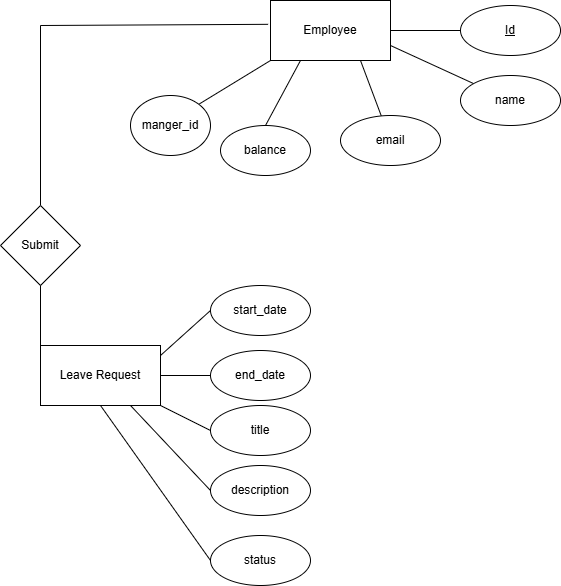

The diagram above was exported from draw.io. Its source (the exported page's mxGraphModel, read from the mxfile embedded in the PNG):
<mxGraphModel dx="1042" dy="527" grid="1" gridSize="10" guides="1" tooltips="1" connect="1" arrows="1" fold="1" page="1" pageScale="1" pageWidth="850" pageHeight="1100" math="0" shadow="0">
  <root>
    <mxCell id="0" />
    <mxCell id="1" parent="0" />
    <mxCell id="bMCUaBHlNE3nKbvAZW59-1" value="Employee" style="rounded=0;whiteSpace=wrap;html=1;" vertex="1" parent="1">
      <mxGeometry x="390" y="15" width="120" height="60" as="geometry" />
    </mxCell>
    <mxCell id="bMCUaBHlNE3nKbvAZW59-3" value="" style="endArrow=none;html=1;rounded=0;exitX=1;exitY=0.5;exitDx=0;exitDy=0;" edge="1" parent="1" source="bMCUaBHlNE3nKbvAZW59-1" target="bMCUaBHlNE3nKbvAZW59-4">
      <mxGeometry width="50" height="50" relative="1" as="geometry">
        <mxPoint x="400" y="300" as="sourcePoint" />
        <mxPoint x="590" y="50" as="targetPoint" />
      </mxGeometry>
    </mxCell>
    <mxCell id="bMCUaBHlNE3nKbvAZW59-4" value="&lt;u&gt;Id&lt;/u&gt;" style="ellipse;whiteSpace=wrap;html=1;" vertex="1" parent="1">
      <mxGeometry x="580" y="20" width="100" height="50" as="geometry" />
    </mxCell>
    <mxCell id="bMCUaBHlNE3nKbvAZW59-5" value="" style="endArrow=none;html=1;rounded=0;exitX=1;exitY=0.75;exitDx=0;exitDy=0;" edge="1" parent="1" source="bMCUaBHlNE3nKbvAZW59-1" target="bMCUaBHlNE3nKbvAZW59-6">
      <mxGeometry width="50" height="50" relative="1" as="geometry">
        <mxPoint x="520" y="55" as="sourcePoint" />
        <mxPoint x="580" y="100" as="targetPoint" />
      </mxGeometry>
    </mxCell>
    <mxCell id="bMCUaBHlNE3nKbvAZW59-6" value="name" style="ellipse;whiteSpace=wrap;html=1;" vertex="1" parent="1">
      <mxGeometry x="580" y="90" width="100" height="50" as="geometry" />
    </mxCell>
    <mxCell id="bMCUaBHlNE3nKbvAZW59-7" value="" style="endArrow=none;html=1;rounded=0;exitX=0.75;exitY=1;exitDx=0;exitDy=0;" edge="1" parent="1" source="bMCUaBHlNE3nKbvAZW59-1" target="bMCUaBHlNE3nKbvAZW59-8">
      <mxGeometry width="50" height="50" relative="1" as="geometry">
        <mxPoint x="520" y="70" as="sourcePoint" />
        <mxPoint x="520" y="120" as="targetPoint" />
      </mxGeometry>
    </mxCell>
    <mxCell id="bMCUaBHlNE3nKbvAZW59-8" value="email" style="ellipse;whiteSpace=wrap;html=1;" vertex="1" parent="1">
      <mxGeometry x="460" y="130" width="100" height="50" as="geometry" />
    </mxCell>
    <mxCell id="bMCUaBHlNE3nKbvAZW59-9" value="" style="endArrow=none;html=1;rounded=0;entryX=0.25;entryY=1;entryDx=0;entryDy=0;exitX=0.5;exitY=0;exitDx=0;exitDy=0;" edge="1" parent="1" source="bMCUaBHlNE3nKbvAZW59-10" target="bMCUaBHlNE3nKbvAZW59-1">
      <mxGeometry width="50" height="50" relative="1" as="geometry">
        <mxPoint x="410" y="160" as="sourcePoint" />
        <mxPoint x="450" y="250" as="targetPoint" />
      </mxGeometry>
    </mxCell>
    <mxCell id="bMCUaBHlNE3nKbvAZW59-10" value="balance" style="ellipse;whiteSpace=wrap;html=1;" vertex="1" parent="1">
      <mxGeometry x="340" y="140" width="90" height="50" as="geometry" />
    </mxCell>
    <mxCell id="bMCUaBHlNE3nKbvAZW59-11" value="" style="endArrow=none;html=1;rounded=0;entryX=0;entryY=1;entryDx=0;entryDy=0;exitX=1;exitY=0;exitDx=0;exitDy=0;" edge="1" parent="1" source="bMCUaBHlNE3nKbvAZW59-12" target="bMCUaBHlNE3nKbvAZW59-1">
      <mxGeometry width="50" height="50" relative="1" as="geometry">
        <mxPoint x="330" y="130" as="sourcePoint" />
        <mxPoint x="450" y="250" as="targetPoint" />
      </mxGeometry>
    </mxCell>
    <mxCell id="bMCUaBHlNE3nKbvAZW59-12" value="manger_id" style="ellipse;whiteSpace=wrap;html=1;" vertex="1" parent="1">
      <mxGeometry x="250" y="110" width="80" height="60" as="geometry" />
    </mxCell>
    <mxCell id="bMCUaBHlNE3nKbvAZW59-15" value="" style="endArrow=none;html=1;rounded=0;entryX=-0.02;entryY=0.397;entryDx=0;entryDy=0;entryPerimeter=0;exitX=0.5;exitY=0;exitDx=0;exitDy=0;" edge="1" parent="1" source="bMCUaBHlNE3nKbvAZW59-20" target="bMCUaBHlNE3nKbvAZW59-1">
      <mxGeometry width="50" height="50" relative="1" as="geometry">
        <mxPoint x="160" y="220" as="sourcePoint" />
        <mxPoint x="450" y="250" as="targetPoint" />
        <Array as="points">
          <mxPoint x="160" y="40" />
        </Array>
      </mxGeometry>
    </mxCell>
    <mxCell id="bMCUaBHlNE3nKbvAZW59-20" value="Submit" style="rhombus;whiteSpace=wrap;html=1;" vertex="1" parent="1">
      <mxGeometry x="120" y="220" width="80" height="80" as="geometry" />
    </mxCell>
    <mxCell id="bMCUaBHlNE3nKbvAZW59-21" value="" style="endArrow=none;html=1;rounded=0;entryX=0.5;entryY=1;entryDx=0;entryDy=0;exitX=0;exitY=0.5;exitDx=0;exitDy=0;" edge="1" parent="1" source="bMCUaBHlNE3nKbvAZW59-22" target="bMCUaBHlNE3nKbvAZW59-20">
      <mxGeometry width="50" height="50" relative="1" as="geometry">
        <mxPoint x="280" y="320" as="sourcePoint" />
        <mxPoint x="450" y="250" as="targetPoint" />
      </mxGeometry>
    </mxCell>
    <mxCell id="bMCUaBHlNE3nKbvAZW59-22" value="Leave Request" style="rounded=0;whiteSpace=wrap;html=1;" vertex="1" parent="1">
      <mxGeometry x="160" y="360" width="120" height="60" as="geometry" />
    </mxCell>
    <mxCell id="bMCUaBHlNE3nKbvAZW59-23" value="" style="endArrow=none;html=1;rounded=0;entryX=0;entryY=0.5;entryDx=0;entryDy=0;" edge="1" parent="1" target="bMCUaBHlNE3nKbvAZW59-24">
      <mxGeometry width="50" height="50" relative="1" as="geometry">
        <mxPoint x="280" y="370" as="sourcePoint" />
        <mxPoint x="330" y="320" as="targetPoint" />
      </mxGeometry>
    </mxCell>
    <mxCell id="bMCUaBHlNE3nKbvAZW59-24" value="start_date" style="ellipse;whiteSpace=wrap;html=1;" vertex="1" parent="1">
      <mxGeometry x="330" y="300" width="100" height="50" as="geometry" />
    </mxCell>
    <mxCell id="bMCUaBHlNE3nKbvAZW59-25" value="end_date" style="ellipse;whiteSpace=wrap;html=1;" vertex="1" parent="1">
      <mxGeometry x="330" y="365" width="100" height="50" as="geometry" />
    </mxCell>
    <mxCell id="bMCUaBHlNE3nKbvAZW59-26" value="" style="endArrow=none;html=1;rounded=0;entryX=0;entryY=0.5;entryDx=0;entryDy=0;exitX=1;exitY=0.5;exitDx=0;exitDy=0;" edge="1" parent="1" source="bMCUaBHlNE3nKbvAZW59-22" target="bMCUaBHlNE3nKbvAZW59-25">
      <mxGeometry width="50" height="50" relative="1" as="geometry">
        <mxPoint x="290" y="380" as="sourcePoint" />
        <mxPoint x="340" y="335" as="targetPoint" />
      </mxGeometry>
    </mxCell>
    <mxCell id="bMCUaBHlNE3nKbvAZW59-27" value="title" style="ellipse;whiteSpace=wrap;html=1;" vertex="1" parent="1">
      <mxGeometry x="330" y="420" width="100" height="50" as="geometry" />
    </mxCell>
    <mxCell id="bMCUaBHlNE3nKbvAZW59-28" value="" style="endArrow=none;html=1;rounded=0;entryX=0;entryY=0.5;entryDx=0;entryDy=0;exitX=1;exitY=1;exitDx=0;exitDy=0;" edge="1" parent="1" source="bMCUaBHlNE3nKbvAZW59-22" target="bMCUaBHlNE3nKbvAZW59-27">
      <mxGeometry width="50" height="50" relative="1" as="geometry">
        <mxPoint x="290" y="400" as="sourcePoint" />
        <mxPoint x="340" y="400" as="targetPoint" />
      </mxGeometry>
    </mxCell>
    <mxCell id="bMCUaBHlNE3nKbvAZW59-29" value="description" style="ellipse;whiteSpace=wrap;html=1;" vertex="1" parent="1">
      <mxGeometry x="330" y="480" width="100" height="50" as="geometry" />
    </mxCell>
    <mxCell id="bMCUaBHlNE3nKbvAZW59-30" value="" style="endArrow=none;html=1;rounded=0;entryX=0;entryY=0.5;entryDx=0;entryDy=0;exitX=0.75;exitY=1;exitDx=0;exitDy=0;" edge="1" parent="1" source="bMCUaBHlNE3nKbvAZW59-22" target="bMCUaBHlNE3nKbvAZW59-29">
      <mxGeometry width="50" height="50" relative="1" as="geometry">
        <mxPoint x="290" y="430" as="sourcePoint" />
        <mxPoint x="340" y="455" as="targetPoint" />
      </mxGeometry>
    </mxCell>
    <mxCell id="bMCUaBHlNE3nKbvAZW59-31" value="status" style="ellipse;whiteSpace=wrap;html=1;" vertex="1" parent="1">
      <mxGeometry x="330" y="550" width="100" height="50" as="geometry" />
    </mxCell>
    <mxCell id="bMCUaBHlNE3nKbvAZW59-32" value="" style="endArrow=none;html=1;rounded=0;entryX=0;entryY=0.5;entryDx=0;entryDy=0;exitX=0.5;exitY=1;exitDx=0;exitDy=0;" edge="1" parent="1" source="bMCUaBHlNE3nKbvAZW59-22" target="bMCUaBHlNE3nKbvAZW59-31">
      <mxGeometry width="50" height="50" relative="1" as="geometry">
        <mxPoint x="260" y="430" as="sourcePoint" />
        <mxPoint x="340" y="515" as="targetPoint" />
      </mxGeometry>
    </mxCell>
  </root>
</mxGraphModel>